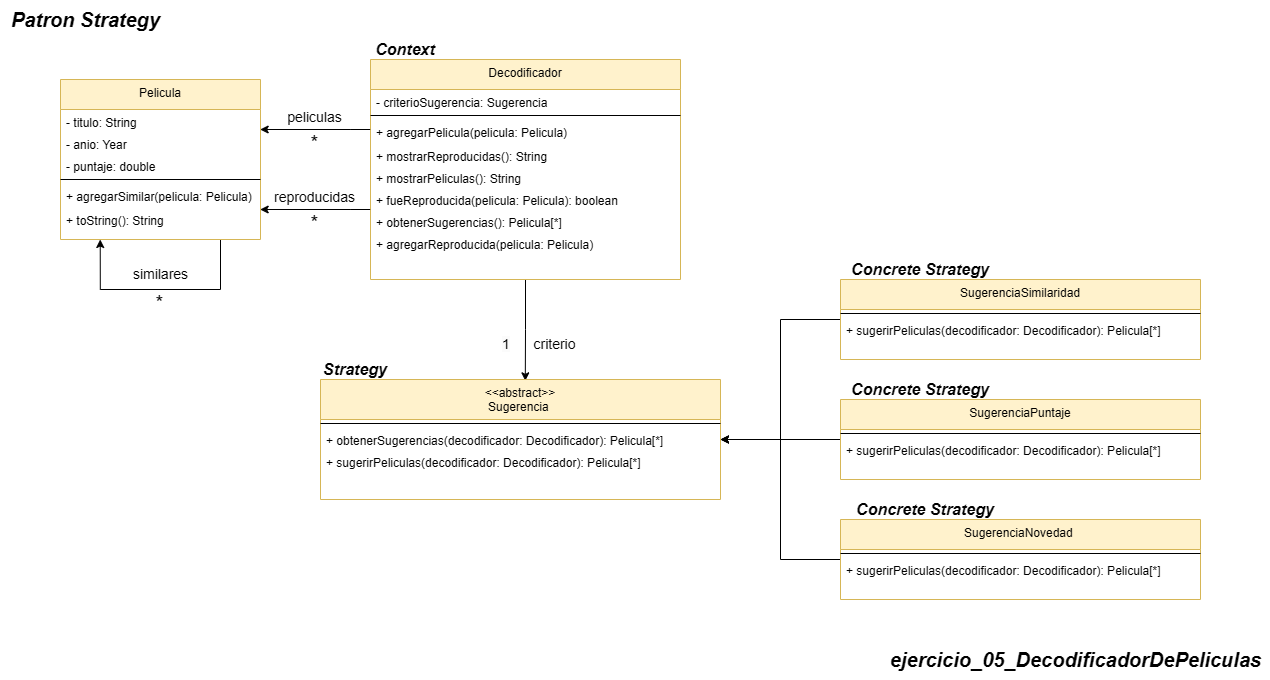

The diagram above was exported from draw.io. Its source (the exported page's mxGraphModel, read from the mxfile embedded in the PNG):
<mxGraphModel dx="722" dy="-250" grid="1" gridSize="10" guides="1" tooltips="1" connect="1" arrows="1" fold="1" page="1" pageScale="1" pageWidth="850" pageHeight="1100" math="0" shadow="0">
  <root>
    <mxCell id="0" />
    <mxCell id="1" parent="0" />
    <mxCell id="nUhyc5mc1DufUNtcbDXV-1045" style="edgeStyle=orthogonalEdgeStyle;rounded=0;orthogonalLoop=1;jettySize=auto;html=1;" edge="1" parent="1">
      <mxGeometry relative="1" as="geometry">
        <mxPoint x="979.7199999999998" y="1560.0000000000002" as="targetPoint" />
        <mxPoint x="1100" y="1560" as="sourcePoint" />
        <Array as="points">
          <mxPoint x="1100" y="1560" />
          <mxPoint x="1100" y="1610" />
          <mxPoint x="980" y="1610" />
        </Array>
      </mxGeometry>
    </mxCell>
    <mxCell id="nUhyc5mc1DufUNtcbDXV-1046" value="Pelicula" style="swimlane;fontStyle=0;align=center;verticalAlign=top;childLayout=stackLayout;horizontal=1;startSize=30;horizontalStack=0;resizeParent=1;resizeLast=0;collapsible=1;marginBottom=0;rounded=0;shadow=0;strokeWidth=1;fillColor=#fff2cc;strokeColor=#d6b656;" vertex="1" parent="1">
      <mxGeometry x="940" y="1400" width="200" height="160" as="geometry">
        <mxRectangle x="110" y="-20" width="160" height="26" as="alternateBounds" />
      </mxGeometry>
    </mxCell>
    <mxCell id="nUhyc5mc1DufUNtcbDXV-1047" value="- titulo: String" style="text;align=left;verticalAlign=top;spacingLeft=4;spacingRight=4;overflow=hidden;rotatable=0;points=[[0,0.5],[1,0.5]];portConstraint=eastwest;rounded=0;shadow=0;html=0;" vertex="1" parent="nUhyc5mc1DufUNtcbDXV-1046">
      <mxGeometry y="30" width="200" height="22" as="geometry" />
    </mxCell>
    <mxCell id="nUhyc5mc1DufUNtcbDXV-1048" value="- anio: Year" style="text;align=left;verticalAlign=top;spacingLeft=4;spacingRight=4;overflow=hidden;rotatable=0;points=[[0,0.5],[1,0.5]];portConstraint=eastwest;rounded=0;shadow=0;html=0;" vertex="1" parent="nUhyc5mc1DufUNtcbDXV-1046">
      <mxGeometry y="52" width="200" height="22" as="geometry" />
    </mxCell>
    <mxCell id="nUhyc5mc1DufUNtcbDXV-1049" value="- puntaje: double" style="text;align=left;verticalAlign=top;spacingLeft=4;spacingRight=4;overflow=hidden;rotatable=0;points=[[0,0.5],[1,0.5]];portConstraint=eastwest;rounded=0;shadow=0;html=0;" vertex="1" parent="nUhyc5mc1DufUNtcbDXV-1046">
      <mxGeometry y="74" width="200" height="22" as="geometry" />
    </mxCell>
    <mxCell id="nUhyc5mc1DufUNtcbDXV-1051" value="" style="line;html=1;strokeWidth=1;align=left;verticalAlign=middle;spacingTop=-1;spacingLeft=3;spacingRight=3;rotatable=0;labelPosition=right;points=[];portConstraint=eastwest;" vertex="1" parent="nUhyc5mc1DufUNtcbDXV-1046">
      <mxGeometry y="96" width="200" height="8" as="geometry" />
    </mxCell>
    <mxCell id="nUhyc5mc1DufUNtcbDXV-1052" value="+ agregarSimilar(pelicula: Pelicula)" style="text;align=left;verticalAlign=top;spacingLeft=4;spacingRight=4;overflow=hidden;rotatable=0;points=[[0,0.5],[1,0.5]];portConstraint=eastwest;rounded=0;shadow=0;html=0;" vertex="1" parent="nUhyc5mc1DufUNtcbDXV-1046">
      <mxGeometry y="104" width="200" height="24" as="geometry" />
    </mxCell>
    <mxCell id="nUhyc5mc1DufUNtcbDXV-1053" value="+ toString(): String" style="text;align=left;verticalAlign=top;spacingLeft=4;spacingRight=4;overflow=hidden;rotatable=0;points=[[0,0.5],[1,0.5]];portConstraint=eastwest;rounded=0;shadow=0;html=0;" vertex="1" parent="nUhyc5mc1DufUNtcbDXV-1046">
      <mxGeometry y="128" width="200" height="22" as="geometry" />
    </mxCell>
    <mxCell id="nUhyc5mc1DufUNtcbDXV-1054" style="edgeStyle=orthogonalEdgeStyle;rounded=0;orthogonalLoop=1;jettySize=auto;html=1;entryX=0.512;entryY=0.011;entryDx=0;entryDy=0;entryPerimeter=0;" edge="1" parent="1" source="nUhyc5mc1DufUNtcbDXV-1055" target="nUhyc5mc1DufUNtcbDXV-1064">
      <mxGeometry relative="1" as="geometry" />
    </mxCell>
    <mxCell id="nUhyc5mc1DufUNtcbDXV-1055" value="Decodificador" style="swimlane;fontStyle=0;align=center;verticalAlign=top;childLayout=stackLayout;horizontal=1;startSize=30;horizontalStack=0;resizeParent=1;resizeLast=0;collapsible=1;marginBottom=0;rounded=0;shadow=0;strokeWidth=1;fillColor=#fff2cc;strokeColor=#d6b656;" vertex="1" parent="1">
      <mxGeometry x="1250" y="1380" width="310" height="220" as="geometry">
        <mxRectangle x="110" y="-20" width="160" height="26" as="alternateBounds" />
      </mxGeometry>
    </mxCell>
    <mxCell id="nUhyc5mc1DufUNtcbDXV-1056" value="- criterioSugerencia: Sugerencia" style="text;align=left;verticalAlign=top;spacingLeft=4;spacingRight=4;overflow=hidden;rotatable=0;points=[[0,0.5],[1,0.5]];portConstraint=eastwest;rounded=0;shadow=0;html=0;" vertex="1" parent="nUhyc5mc1DufUNtcbDXV-1055">
      <mxGeometry y="30" width="310" height="22" as="geometry" />
    </mxCell>
    <mxCell id="nUhyc5mc1DufUNtcbDXV-1057" value="" style="line;html=1;strokeWidth=1;align=left;verticalAlign=middle;spacingTop=-1;spacingLeft=3;spacingRight=3;rotatable=0;labelPosition=right;points=[];portConstraint=eastwest;" vertex="1" parent="nUhyc5mc1DufUNtcbDXV-1055">
      <mxGeometry y="52" width="310" height="8" as="geometry" />
    </mxCell>
    <mxCell id="nUhyc5mc1DufUNtcbDXV-1058" value="+ agregarPelicula(pelicula: Pelicula)" style="text;align=left;verticalAlign=top;spacingLeft=4;spacingRight=4;overflow=hidden;rotatable=0;points=[[0,0.5],[1,0.5]];portConstraint=eastwest;rounded=0;shadow=0;html=0;" vertex="1" parent="nUhyc5mc1DufUNtcbDXV-1055">
      <mxGeometry y="60" width="310" height="24" as="geometry" />
    </mxCell>
    <mxCell id="nUhyc5mc1DufUNtcbDXV-1063" value="+ mostrarReproducidas(): String" style="text;align=left;verticalAlign=top;spacingLeft=4;spacingRight=4;overflow=hidden;rotatable=0;points=[[0,0.5],[1,0.5]];portConstraint=eastwest;rounded=0;shadow=0;html=0;" vertex="1" parent="nUhyc5mc1DufUNtcbDXV-1055">
      <mxGeometry y="84" width="310" height="22" as="geometry" />
    </mxCell>
    <mxCell id="nUhyc5mc1DufUNtcbDXV-1062" value="+ mostrarPeliculas(): String" style="text;align=left;verticalAlign=top;spacingLeft=4;spacingRight=4;overflow=hidden;rotatable=0;points=[[0,0.5],[1,0.5]];portConstraint=eastwest;rounded=0;shadow=0;html=0;" vertex="1" parent="nUhyc5mc1DufUNtcbDXV-1055">
      <mxGeometry y="106" width="310" height="22" as="geometry" />
    </mxCell>
    <mxCell id="nUhyc5mc1DufUNtcbDXV-1061" value="+ fueReproducida(pelicula: Pelicula): boolean" style="text;align=left;verticalAlign=top;spacingLeft=4;spacingRight=4;overflow=hidden;rotatable=0;points=[[0,0.5],[1,0.5]];portConstraint=eastwest;rounded=0;shadow=0;html=0;" vertex="1" parent="nUhyc5mc1DufUNtcbDXV-1055">
      <mxGeometry y="128" width="310" height="22" as="geometry" />
    </mxCell>
    <mxCell id="nUhyc5mc1DufUNtcbDXV-1060" value="+ obtenerSugerencias(): Pelicula[*]" style="text;align=left;verticalAlign=top;spacingLeft=4;spacingRight=4;overflow=hidden;rotatable=0;points=[[0,0.5],[1,0.5]];portConstraint=eastwest;rounded=0;shadow=0;html=0;" vertex="1" parent="nUhyc5mc1DufUNtcbDXV-1055">
      <mxGeometry y="150" width="310" height="22" as="geometry" />
    </mxCell>
    <mxCell id="nUhyc5mc1DufUNtcbDXV-1059" value="+ agregarReproducida(pelicula: Pelicula)" style="text;align=left;verticalAlign=top;spacingLeft=4;spacingRight=4;overflow=hidden;rotatable=0;points=[[0,0.5],[1,0.5]];portConstraint=eastwest;rounded=0;shadow=0;html=0;" vertex="1" parent="nUhyc5mc1DufUNtcbDXV-1055">
      <mxGeometry y="172" width="310" height="22" as="geometry" />
    </mxCell>
    <mxCell id="nUhyc5mc1DufUNtcbDXV-1064" value="&lt;&lt;abstract&gt;&gt;&#10;Sugerencia " style="swimlane;fontStyle=0;align=center;verticalAlign=top;childLayout=stackLayout;horizontal=1;startSize=40;horizontalStack=0;resizeParent=1;resizeLast=0;collapsible=1;marginBottom=0;rounded=0;shadow=0;strokeWidth=1;fillColor=#fff2cc;strokeColor=#d6b656;" vertex="1" parent="1">
      <mxGeometry x="1200" y="1700.0000000000002" width="400" height="120" as="geometry">
        <mxRectangle x="110" y="-20" width="160" height="26" as="alternateBounds" />
      </mxGeometry>
    </mxCell>
    <mxCell id="nUhyc5mc1DufUNtcbDXV-1065" value="" style="line;html=1;strokeWidth=1;align=left;verticalAlign=middle;spacingTop=-1;spacingLeft=3;spacingRight=3;rotatable=0;labelPosition=right;points=[];portConstraint=eastwest;" vertex="1" parent="nUhyc5mc1DufUNtcbDXV-1064">
      <mxGeometry y="40" width="400" height="8" as="geometry" />
    </mxCell>
    <mxCell id="nUhyc5mc1DufUNtcbDXV-1067" value="+ obtenerSugerencias(decodificador: Decodificador): Pelicula[*]" style="text;align=left;verticalAlign=top;spacingLeft=4;spacingRight=4;overflow=hidden;rotatable=0;points=[[0,0.5],[1,0.5]];portConstraint=eastwest;rounded=0;shadow=0;html=0;" vertex="1" parent="nUhyc5mc1DufUNtcbDXV-1064">
      <mxGeometry y="48" width="400" height="22" as="geometry" />
    </mxCell>
    <mxCell id="nUhyc5mc1DufUNtcbDXV-1066" value="+ sugerirPeliculas(decodificador: Decodificador): Pelicula[*]" style="text;align=left;verticalAlign=top;spacingLeft=4;spacingRight=4;overflow=hidden;rotatable=0;points=[[0,0.5],[1,0.5]];portConstraint=eastwest;rounded=0;shadow=0;html=0;" vertex="1" parent="nUhyc5mc1DufUNtcbDXV-1064">
      <mxGeometry y="70" width="400" height="24" as="geometry" />
    </mxCell>
    <mxCell id="nUhyc5mc1DufUNtcbDXV-1068" style="edgeStyle=orthogonalEdgeStyle;rounded=0;orthogonalLoop=1;jettySize=auto;html=1;" edge="1" parent="1" source="nUhyc5mc1DufUNtcbDXV-1069" target="nUhyc5mc1DufUNtcbDXV-1064">
      <mxGeometry relative="1" as="geometry">
        <Array as="points">
          <mxPoint x="1660" y="1880.0000000000002" />
          <mxPoint x="1660" y="1760.0000000000002" />
        </Array>
      </mxGeometry>
    </mxCell>
    <mxCell id="nUhyc5mc1DufUNtcbDXV-1069" value="SugerenciaNovedad " style="swimlane;fontStyle=0;align=center;verticalAlign=top;childLayout=stackLayout;horizontal=1;startSize=30;horizontalStack=0;resizeParent=1;resizeLast=0;collapsible=1;marginBottom=0;rounded=0;shadow=0;strokeWidth=1;fillColor=#fff2cc;strokeColor=#d6b656;" vertex="1" parent="1">
      <mxGeometry x="1720" y="1840.0000000000002" width="360" height="80" as="geometry">
        <mxRectangle x="110" y="-20" width="160" height="26" as="alternateBounds" />
      </mxGeometry>
    </mxCell>
    <mxCell id="nUhyc5mc1DufUNtcbDXV-1070" value="" style="line;html=1;strokeWidth=1;align=left;verticalAlign=middle;spacingTop=-1;spacingLeft=3;spacingRight=3;rotatable=0;labelPosition=right;points=[];portConstraint=eastwest;" vertex="1" parent="nUhyc5mc1DufUNtcbDXV-1069">
      <mxGeometry y="30" width="360" height="8" as="geometry" />
    </mxCell>
    <mxCell id="nUhyc5mc1DufUNtcbDXV-1071" value="+ sugerirPeliculas(decodificador: Decodificador): Pelicula[*]" style="text;align=left;verticalAlign=top;spacingLeft=4;spacingRight=4;overflow=hidden;rotatable=0;points=[[0,0.5],[1,0.5]];portConstraint=eastwest;rounded=0;shadow=0;html=0;" vertex="1" parent="nUhyc5mc1DufUNtcbDXV-1069">
      <mxGeometry y="38" width="360" height="24" as="geometry" />
    </mxCell>
    <mxCell id="nUhyc5mc1DufUNtcbDXV-1072" style="edgeStyle=orthogonalEdgeStyle;rounded=0;orthogonalLoop=1;jettySize=auto;html=1;" edge="1" parent="1" source="nUhyc5mc1DufUNtcbDXV-1073" target="nUhyc5mc1DufUNtcbDXV-1064">
      <mxGeometry relative="1" as="geometry" />
    </mxCell>
    <mxCell id="nUhyc5mc1DufUNtcbDXV-1073" value="SugerenciaPuntaje" style="swimlane;fontStyle=0;align=center;verticalAlign=top;childLayout=stackLayout;horizontal=1;startSize=30;horizontalStack=0;resizeParent=1;resizeLast=0;collapsible=1;marginBottom=0;rounded=0;shadow=0;strokeWidth=1;fillColor=#fff2cc;strokeColor=#d6b656;" vertex="1" parent="1">
      <mxGeometry x="1720" y="1720.0000000000002" width="360" height="80" as="geometry">
        <mxRectangle x="110" y="-20" width="160" height="26" as="alternateBounds" />
      </mxGeometry>
    </mxCell>
    <mxCell id="nUhyc5mc1DufUNtcbDXV-1074" value="" style="line;html=1;strokeWidth=1;align=left;verticalAlign=middle;spacingTop=-1;spacingLeft=3;spacingRight=3;rotatable=0;labelPosition=right;points=[];portConstraint=eastwest;" vertex="1" parent="nUhyc5mc1DufUNtcbDXV-1073">
      <mxGeometry y="30" width="360" height="8" as="geometry" />
    </mxCell>
    <mxCell id="nUhyc5mc1DufUNtcbDXV-1075" value="+ sugerirPeliculas(decodificador: Decodificador): Pelicula[*]" style="text;align=left;verticalAlign=top;spacingLeft=4;spacingRight=4;overflow=hidden;rotatable=0;points=[[0,0.5],[1,0.5]];portConstraint=eastwest;rounded=0;shadow=0;html=0;" vertex="1" parent="nUhyc5mc1DufUNtcbDXV-1073">
      <mxGeometry y="38" width="360" height="24" as="geometry" />
    </mxCell>
    <mxCell id="nUhyc5mc1DufUNtcbDXV-1076" style="edgeStyle=orthogonalEdgeStyle;rounded=0;orthogonalLoop=1;jettySize=auto;html=1;" edge="1" parent="1" source="nUhyc5mc1DufUNtcbDXV-1077" target="nUhyc5mc1DufUNtcbDXV-1064">
      <mxGeometry relative="1" as="geometry">
        <Array as="points">
          <mxPoint x="1660" y="1640.0000000000002" />
          <mxPoint x="1660" y="1760.0000000000002" />
        </Array>
      </mxGeometry>
    </mxCell>
    <mxCell id="nUhyc5mc1DufUNtcbDXV-1077" value="SugerenciaSimilaridad" style="swimlane;fontStyle=0;align=center;verticalAlign=top;childLayout=stackLayout;horizontal=1;startSize=30;horizontalStack=0;resizeParent=1;resizeLast=0;collapsible=1;marginBottom=0;rounded=0;shadow=0;strokeWidth=1;fillColor=#fff2cc;strokeColor=#d6b656;" vertex="1" parent="1">
      <mxGeometry x="1720" y="1600.0000000000002" width="360" height="80" as="geometry">
        <mxRectangle x="110" y="-20" width="160" height="26" as="alternateBounds" />
      </mxGeometry>
    </mxCell>
    <mxCell id="nUhyc5mc1DufUNtcbDXV-1078" value="" style="line;html=1;strokeWidth=1;align=left;verticalAlign=middle;spacingTop=-1;spacingLeft=3;spacingRight=3;rotatable=0;labelPosition=right;points=[];portConstraint=eastwest;" vertex="1" parent="nUhyc5mc1DufUNtcbDXV-1077">
      <mxGeometry y="30" width="360" height="8" as="geometry" />
    </mxCell>
    <mxCell id="nUhyc5mc1DufUNtcbDXV-1079" value="+ sugerirPeliculas(decodificador: Decodificador): Pelicula[*]" style="text;align=left;verticalAlign=top;spacingLeft=4;spacingRight=4;overflow=hidden;rotatable=0;points=[[0,0.5],[1,0.5]];portConstraint=eastwest;rounded=0;shadow=0;html=0;" vertex="1" parent="nUhyc5mc1DufUNtcbDXV-1077">
      <mxGeometry y="38" width="360" height="24" as="geometry" />
    </mxCell>
    <mxCell id="nUhyc5mc1DufUNtcbDXV-1080" value="criterio" style="text;html=1;align=center;verticalAlign=middle;whiteSpace=wrap;rounded=0;fontSize=14;fontStyle=0" vertex="1" parent="1">
      <mxGeometry x="1400" y="1657.5000000000002" width="68.75" height="15" as="geometry" />
    </mxCell>
    <mxCell id="nUhyc5mc1DufUNtcbDXV-1081" value="&lt;span style=&quot;color: rgb(0, 0, 0); font-family: Helvetica; font-size: 14px; font-style: normal; font-variant-ligatures: normal; font-variant-caps: normal; letter-spacing: normal; orphans: 2; text-align: center; text-indent: 0px; text-transform: none; widows: 2; word-spacing: 0px; -webkit-text-stroke-width: 0px; white-space: normal; background-color: rgb(251, 251, 251); text-decoration-thickness: initial; text-decoration-style: initial; text-decoration-color: initial; float: none; display: inline !important;&quot;&gt;1&lt;/span&gt;" style="text;whiteSpace=wrap;html=1;fontStyle=0" vertex="1" parent="1">
      <mxGeometry x="1380" y="1650.0000000000002" width="16.5" height="30" as="geometry" />
    </mxCell>
    <mxCell id="nUhyc5mc1DufUNtcbDXV-1082" value="&lt;font style=&quot;font-size: 16px;&quot;&gt;&lt;b style=&quot;font-size: 16px;&quot;&gt;&lt;i style=&quot;font-size: 16px;&quot;&gt;Concrete Strategy&lt;/i&gt;&lt;/b&gt;&lt;/font&gt;" style="text;html=1;align=center;verticalAlign=middle;whiteSpace=wrap;rounded=0;fontSize=16;" vertex="1" parent="1">
      <mxGeometry x="1720" y="1580.0000000000002" width="160" height="20" as="geometry" />
    </mxCell>
    <mxCell id="nUhyc5mc1DufUNtcbDXV-1083" value="&lt;font style=&quot;font-size: 16px;&quot;&gt;&lt;b style=&quot;font-size: 16px;&quot;&gt;&lt;i style=&quot;font-size: 16px;&quot;&gt;Concrete Strategy&lt;/i&gt;&lt;/b&gt;&lt;/font&gt;" style="text;html=1;align=center;verticalAlign=middle;whiteSpace=wrap;rounded=0;fontSize=16;" vertex="1" parent="1">
      <mxGeometry x="1720" y="1700.0000000000002" width="160" height="20" as="geometry" />
    </mxCell>
    <mxCell id="nUhyc5mc1DufUNtcbDXV-1084" value="&lt;font style=&quot;font-size: 16px;&quot;&gt;&lt;b style=&quot;font-size: 16px;&quot;&gt;&lt;i style=&quot;font-size: 16px;&quot;&gt;Concrete Strategy&lt;/i&gt;&lt;/b&gt;&lt;/font&gt;" style="text;html=1;align=center;verticalAlign=middle;whiteSpace=wrap;rounded=0;fontSize=16;" vertex="1" parent="1">
      <mxGeometry x="1720" y="1820.0000000000002" width="170" height="20" as="geometry" />
    </mxCell>
    <mxCell id="nUhyc5mc1DufUNtcbDXV-1085" value="&lt;font style=&quot;font-size: 16px;&quot;&gt;&lt;b style=&quot;font-size: 16px;&quot;&gt;&lt;i style=&quot;font-size: 16px;&quot;&gt;Strategy&lt;/i&gt;&lt;/b&gt;&lt;/font&gt;" style="text;html=1;align=center;verticalAlign=middle;whiteSpace=wrap;rounded=0;fontSize=16;" vertex="1" parent="1">
      <mxGeometry x="1200" y="1680.0000000000002" width="70" height="20" as="geometry" />
    </mxCell>
    <mxCell id="nUhyc5mc1DufUNtcbDXV-1086" value="&lt;font style=&quot;font-size: 16px;&quot;&gt;&lt;b style=&quot;font-size: 16px;&quot;&gt;&lt;i style=&quot;font-size: 16px;&quot;&gt;Context&lt;/i&gt;&lt;/b&gt;&lt;/font&gt;" style="text;html=1;align=center;verticalAlign=middle;whiteSpace=wrap;rounded=0;fontSize=16;" vertex="1" parent="1">
      <mxGeometry x="1250" y="1360.0000000000002" width="70" height="20" as="geometry" />
    </mxCell>
    <mxCell id="nUhyc5mc1DufUNtcbDXV-1087" value="reproducidas" style="text;html=1;align=center;verticalAlign=middle;whiteSpace=wrap;rounded=0;fontSize=14;" vertex="1" parent="1">
      <mxGeometry x="1150" y="1510.0000000000002" width="89.38" height="15" as="geometry" />
    </mxCell>
    <mxCell id="nUhyc5mc1DufUNtcbDXV-1088" style="edgeStyle=orthogonalEdgeStyle;rounded=0;orthogonalLoop=1;jettySize=auto;html=1;" edge="1" parent="1">
      <mxGeometry relative="1" as="geometry">
        <mxPoint x="1249.69" y="1530.0000000000002" as="sourcePoint" />
        <mxPoint x="1139.69" y="1530.0000000000002" as="targetPoint" />
        <Array as="points">
          <mxPoint x="1229.69" y="1530.0000000000002" />
          <mxPoint x="1229.69" y="1530.0000000000002" />
        </Array>
      </mxGeometry>
    </mxCell>
    <mxCell id="nUhyc5mc1DufUNtcbDXV-1089" style="edgeStyle=orthogonalEdgeStyle;rounded=0;orthogonalLoop=1;jettySize=auto;html=1;" edge="1" parent="1">
      <mxGeometry relative="1" as="geometry">
        <mxPoint x="1249.69" y="1450.0000000000002" as="sourcePoint" />
        <mxPoint x="1139.69" y="1450.0000000000002" as="targetPoint" />
        <Array as="points">
          <mxPoint x="1229.69" y="1450.0000000000002" />
          <mxPoint x="1229.69" y="1450.0000000000002" />
        </Array>
      </mxGeometry>
    </mxCell>
    <mxCell id="nUhyc5mc1DufUNtcbDXV-1090" value="peliculas" style="text;html=1;align=center;verticalAlign=middle;whiteSpace=wrap;rounded=0;fontSize=14;" vertex="1" parent="1">
      <mxGeometry x="1150" y="1430.0000000000002" width="89.38" height="15" as="geometry" />
    </mxCell>
    <mxCell id="nUhyc5mc1DufUNtcbDXV-1091" value="&lt;font style=&quot;font-size: 20px;&quot;&gt;*&lt;/font&gt;" style="text;html=1;align=center;verticalAlign=middle;whiteSpace=wrap;rounded=0;fontSize=14;" vertex="1" parent="1">
      <mxGeometry x="1150" y="1535.0000000000002" width="89.38" height="15" as="geometry" />
    </mxCell>
    <mxCell id="nUhyc5mc1DufUNtcbDXV-1092" value="&lt;font style=&quot;font-size: 20px;&quot;&gt;*&lt;/font&gt;" style="text;html=1;align=center;verticalAlign=middle;whiteSpace=wrap;rounded=0;fontSize=14;" vertex="1" parent="1">
      <mxGeometry x="1150" y="1450.0000000000002" width="89.38" height="25" as="geometry" />
    </mxCell>
    <mxCell id="nUhyc5mc1DufUNtcbDXV-1093" value="similares" style="text;html=1;align=center;verticalAlign=middle;whiteSpace=wrap;rounded=0;fontSize=14;" vertex="1" parent="1">
      <mxGeometry x="1002.65" y="1590.0000000000002" width="74.69" height="10" as="geometry" />
    </mxCell>
    <mxCell id="nUhyc5mc1DufUNtcbDXV-1094" value="&lt;font style=&quot;font-size: 20px;&quot;&gt;*&lt;/font&gt;" style="text;html=1;align=center;verticalAlign=middle;whiteSpace=wrap;rounded=0;fontSize=14;" vertex="1" parent="1">
      <mxGeometry x="995.31" y="1615.0000000000002" width="89.38" height="15" as="geometry" />
    </mxCell>
    <mxCell id="nUhyc5mc1DufUNtcbDXV-1095" value="&lt;span style=&quot;font-size: 20px;&quot;&gt;&lt;b&gt;&lt;i&gt;ejercicio_05_DecodificadorDePeliculas&lt;/i&gt;&lt;/b&gt;&lt;/span&gt;" style="text;html=1;align=center;verticalAlign=middle;resizable=0;points=[];autosize=1;strokeColor=none;fillColor=none;" vertex="1" parent="1">
      <mxGeometry x="1760" y="1960.0000000000002" width="390" height="40" as="geometry" />
    </mxCell>
    <mxCell id="nUhyc5mc1DufUNtcbDXV-1096" value="&lt;b style=&quot;&quot;&gt;&lt;i&gt;&lt;font style=&quot;font-size: 20px;&quot;&gt;Patron Strategy&lt;/font&gt;&lt;/i&gt;&lt;/b&gt;" style="text;html=1;align=center;verticalAlign=middle;resizable=0;points=[];autosize=1;strokeColor=none;fillColor=none;" vertex="1" parent="1">
      <mxGeometry x="880" y="1320.0000000000002" width="170" height="40" as="geometry" />
    </mxCell>
  </root>
</mxGraphModel>